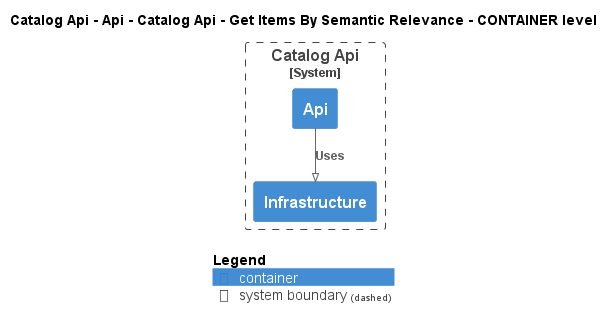

The diagram above was rendered by PlantUML. Its source (embedded in the PNG):
@startuml
!pragma layout smetana
!include ..\..\..\..\..\..\..\..\.c4s\C4_Container.puml

AddElementTag("state:new", $bgColor=green, $fontColor=#ffffff, $borderColor=green, $shadowing="False")
AddElementTag("state:changed", $bgColor=orange, $fontColor=#ffffff, $borderColor=orange, $shadowing="False")
AddElementTag("state:removed", $bgColor=red, $fontColor=#ffffff, $borderColor=red, $shadowing="False")

AddRelTag("state:new", $textColor=green, $lineColor=green)
AddRelTag("state:changed", $textColor=orange, $lineColor=orange)
AddRelTag("state:removed", $textColor=red, $lineColor=red)

SHOW_PERSON_PORTRAIT()
LAYOUT_TOP_DOWN()

skinparam linetype polyline

title Catalog Api - Api - Catalog Api - Get Items By Semantic Relevance - CONTAINER level


System_Boundary(dotnet.eShop.Architecture.SoftwareSystems.CatalogApi, "Catalog Api") {
    Container(dotnet.eShop.Architecture.SoftwareSystems.CatalogApi.Containers.Api, "Api", "", "")
    Container(dotnet.eShop.Architecture.SoftwareSystems.CatalogApi.Containers.Infrastructure, "Infrastructure", "", "")
}


Rel(dotnet.eShop.Architecture.SoftwareSystems.CatalogApi.Containers.Api, dotnet.eShop.Architecture.SoftwareSystems.CatalogApi.Containers.Infrastructure, "Uses")


SHOW_LEGEND()
@enduml